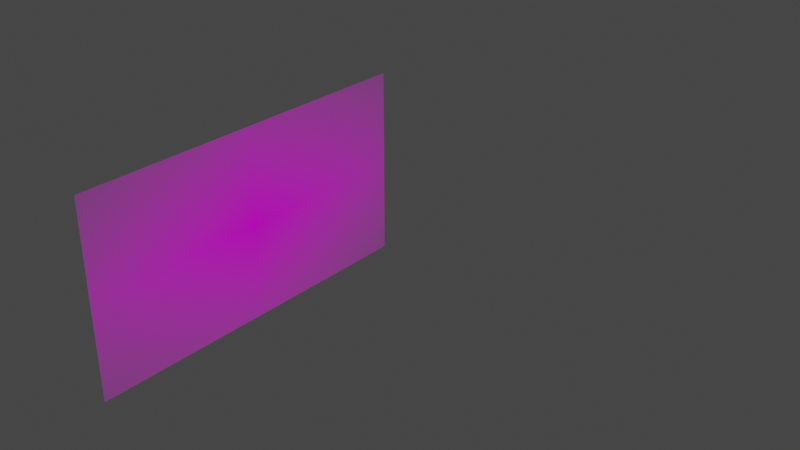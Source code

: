 # Source: scene.blend  (saved by Blender 2.82.7; exported with 4.5.12 LTS)
import bpy
from mathutils import Matrix  # noqa: F401  (used for matrix-valued properties, if any)

bpy.ops.wm.read_factory_settings(use_empty=True)
scene = bpy.context.scene
scene.name = 'Scene'

# ---- collections
col_collection = bpy.data.collections.new('Collection'); scene.collection.children.link(col_collection)

# ---- images (referenced by path relative to the original .blend; pixels are not part of the script)
import os
ASSET_DIR = os.environ.get("B2B_ASSET_DIR", "")  # directory of the original .blend (textures are referenced by path, not embedded)
HERE = os.path.dirname(os.path.abspath(__file__))  # packed textures are extracted next to this script under _unpacked/

def load_image(name, relpath, width, height, colorspace="sRGB"):
    """Load a texture the original file referenced (path relative to the .blend, or extracted next to this script)."""
    p = next((c for c in (os.path.join(HERE, relpath), os.path.join(ASSET_DIR, relpath)) if relpath and os.path.exists(c)), "")
    if p:
        img = bpy.data.images.load(p, check_existing=True)
        img.name = name
    else:  # same state as the original file: an image datablock whose file is absent (Cycles renders it pink)
        img = bpy.data.images.new(name, width, height)
        img.source = "FILE"
        img.filepath = "//" + (relpath or name)
    img.colorspace_settings.name = colorspace
    return img
img_capture_d_e_cran_2020_09_05_a__12_55_20_png = load_image('Capture d’écran 2020-09-05 à 12.55.20.png', 'Capture d’écran 2020-09-05 à 12.55.20.png', 1024, 1024, 'sRGB')

# ---- materials (node trees are filled in below, after node groups)
mat_capture_d_e_cran_2020_09_05_a__12_55_20 = bpy.data.materials.new('Capture d’écran 2020-09-05 à 12.55.20')
mat_capture_d_e_cran_2020_09_05_a__12_55_20.surface_render_method = 'BLENDED'
mat_capture_d_e_cran_2020_09_05_a__12_55_20.blend_method = 'BLEND'
mat_capture_d_e_cran_2020_09_05_a__12_55_20.use_transparent_shadow = False

# ---- material node trees
mat_capture_d_e_cran_2020_09_05_a__12_55_20.use_nodes = True; mat_capture_d_e_cran_2020_09_05_a__12_55_20.node_tree.nodes.clear()
_N = mat_capture_d_e_cran_2020_09_05_a__12_55_20.node_tree.nodes; _L = mat_capture_d_e_cran_2020_09_05_a__12_55_20.node_tree.links
n0 = _N.new('ShaderNodeOutputMaterial'); n0.name = 'Material Output'; n0.location = (300, 300)
n1 = _N.new('ShaderNodeTexImage'); n1.name = 'Image Texture'; n1.location = (-200, 300)
n1.image = img_capture_d_e_cran_2020_09_05_a__12_55_20_png
n1.extension = 'CLIP'
n2 = _N.new('ShaderNodeBsdfPrincipled'); n2.name = 'Principled BSDF'; n2.location = (0, 300)
n2.distribution = 'GGX'
n2.subsurface_method = 'BURLEY'
n2.inputs[3].default_value = 1.45
n2.inputs[27].default_value = (0.0, 0.0, 0.0, 1.0)
n2.inputs[28].default_value = 1.0
_L.new(n1.outputs[0], n2.inputs[0])
_L.new(n1.outputs[1], n2.inputs[4])
_L.new(n2.outputs[0], n0.inputs[0])
n0.is_active_output = True

# ---- world
world_world = bpy.data.worlds.new('World'); scene.world = world_world
world_world.use_nodes = True; world_world.node_tree.nodes.clear()
_N = world_world.node_tree.nodes; _L = world_world.node_tree.links
n0 = _N.new('ShaderNodeOutputWorld'); n0.name = 'World Output'; n0.location = (300, 300)
n1 = _N.new('ShaderNodeBackground'); n1.name = 'Background'; n1.location = (10, 300)
n1.inputs[0].default_value = (0.05088, 0.05088, 0.05088, 1.0)
_L.new(n1.outputs[0], n0.inputs[0])
n0.is_active_output = True
world_world.color = (0.05088, 0.05088, 0.05088)
world_world.use_sun_shadow = False
world_world.sun_shadow_jitter_overblur = 0.0

# ---- meshes
me_capture_d_e_cran_2020_09_05_a__12_55_20 = bpy.data.meshes.new('Capture d’écran 2020-09-05 à 12.55.20')
me_capture_d_e_cran_2020_09_05_a__12_55_20.from_pydata([(-0.9388, -0.5, 0.0), (0.9388, -0.5, 0.0), (-0.9388, 0.5, 0.0), (0.9388, 0.5, 0.0)], [], [(0, 1, 3, 2)])
_uv = me_capture_d_e_cran_2020_09_05_a__12_55_20.uv_layers.new(name='UVMap')
_uv.uv.foreach_set('vector', [0.0, 0.0, 1.0, 0.0, 1.0, 1.0, 0.0, 1.0])
me_capture_d_e_cran_2020_09_05_a__12_55_20.materials.append(mat_capture_d_e_cran_2020_09_05_a__12_55_20)
me_capture_d_e_cran_2020_09_05_a__12_55_20.use_remesh_fix_poles = True
me_capture_d_e_cran_2020_09_05_a__12_55_20.use_remesh_preserve_attributes = False
me_capture_d_e_cran_2020_09_05_a__12_55_20.use_mirror_vertex_groups = False
me_capture_d_e_cran_2020_09_05_a__12_55_20.update()

# ---- curves / text
cu_beziercurve = bpy.data.curves.new('BezierCurve', 'CURVE')
cu_beziercurve.dimensions = '3D'
_sp = cu_beziercurve.splines.new('BEZIER'); _sp.bezier_points.add(4)
_sp.bezier_points.foreach_set('co', [-1.365, 1.595, -0.256, -0.2713, -0.6071, 2.886, -0.9147, 2.471, 2.332, -1.369, 9.065, 2.527, -0.7874, 7.171, -0.5973])
_sp.bezier_points.foreach_set('handle_left', [-1.155, -0.192, -0.8646, -0.5409, -1.038, 2.326, -0.3591, 1.822, 3.531, -0.9288, 6.522, 2.487, -0.5569, 6.366, -0.501])
_sp.bezier_points.foreach_set('handle_right', [-1.515, 2.871, 0.1788, 0.4794, 0.5925, 4.445, -1.948, 3.679, 0.1005, -1.458, 9.579, 2.535, -1.135, 8.386, -0.7426])
for _p, _l, _r in zip(_sp.bezier_points, ['ALIGNED', 'ALIGNED', 'ALIGNED', 'ALIGNED', 'ALIGNED'], ['ALIGNED', 'ALIGNED', 'ALIGNED', 'ALIGNED', 'ALIGNED']): _p.handle_left_type = _l; _p.handle_right_type = _r
_sp.order_u = 0
_sp.order_v = 0
cu_beziercurve.use_path = True
cu_beziercurve.use_path_clamp = True
cu_beziercurve.fill_mode = 'FULL'
cu_beziercurve_001 = bpy.data.curves.new('BezierCurve.001', 'CURVE')
cu_beziercurve_001.dimensions = '3D'
_sp = cu_beziercurve_001.splines.new('BEZIER'); _sp.bezier_points.add(1)
_sp.bezier_points.foreach_set('co', [-2.323, 0.0, -5.782e-08, 1.0, 0.0, 0.0])
_sp.bezier_points.foreach_set('handle_left', [-2.379, 0.001856, 0.09636, 0.9809, 0.0, 1.626e-06])
_sp.bezier_points.foreach_set('handle_right', [-2.306, -0.0005703, -0.02961, 1.027, 0.0, -2.286e-06])
for _p, _l, _r in zip(_sp.bezier_points, ['ALIGNED', 'ALIGNED'], ['ALIGNED', 'ALIGNED']): _p.handle_left_type = _l; _p.handle_right_type = _r
_sp.order_u = 0
_sp.order_v = 0
cu_beziercurve_001.use_path = True
cu_beziercurve_001.use_path_clamp = True
cu_beziercurve_001.fill_mode = 'FULL'

# ---- objects
ob_capture_d_e_cran_2020_09_05_a__12_55_20 = bpy.data.objects.new('Capture d’écran 2020-09-05 à 12.55.20', me_capture_d_e_cran_2020_09_05_a__12_55_20)
ob_beziercurve = bpy.data.objects.new('BezierCurve', cu_beziercurve)
ob_beziercurve_001 = bpy.data.objects.new('BezierCurve.001', cu_beziercurve_001)

# ---- transforms, parenting, visibility, modifiers, constraints
ob_capture_d_e_cran_2020_09_05_a__12_55_20.location = (-6.654, 0.0, 0.0)
ob_capture_d_e_cran_2020_09_05_a__12_55_20.rotation_euler = (1.571, 0.0, 1.571)
ob_capture_d_e_cran_2020_09_05_a__12_55_20.scale = (5.26, 5.26, 5.26)
ob_capture_d_e_cran_2020_09_05_a__12_55_20.lineart.crease_threshold = 0.0
ob_beziercurve.location = (0.4405, -3.251, 0.0)
ob_beziercurve.lineart.crease_threshold = 0.0
ob_beziercurve_001.location = (-2.661, -0.03935, 0.9927)
ob_beziercurve_001.rotation_euler = (0.0, 1.571, 0.0)
ob_beziercurve_001.lineart.crease_threshold = 0.0

# ---- collection membership
col_collection.objects.link(ob_capture_d_e_cran_2020_09_05_a__12_55_20)
col_collection.objects.link(ob_beziercurve)
col_collection.objects.link(ob_beziercurve_001)

# ---- scene / render settings (as saved in the file)
scene.frame_start = 1; scene.frame_end = 250; scene.frame_set(0)
scene.render.engine = 'BLENDER_EEVEE_NEXT'
scene.cycles.use_denoising = False
scene.cycles.samples = 128
scene.cycles.sampling_pattern = 'TABULATED_SOBOL'
scene.cycles.use_adaptive_sampling = False
scene.cycles.use_light_tree = False
scene.view_settings.view_transform = 'Filmic'
bpy.context.view_layer.update()

# ---- added for rendering (the .blend has no active camera and no usable light): camera, sun
cam_auto = bpy.data.cameras.new('AutoCamera')
cam_auto.lens = 50.0
cam_auto.sensor_width = 36.0
cam_auto.clip_end = 1000.0
ob_auto_camera = bpy.data.objects.new('AutoCamera', cam_auto)
scene.collection.objects.link(ob_auto_camera)
ob_auto_camera.location = (11.8677, -16.5941, 12.5955)
ob_auto_camera.rotation_euler = (1.09748, -7.21219e-08, 0.694738)
scene.camera = ob_auto_camera
light_auto_sun = bpy.data.lights.new('AutoSun', 'SUN')
light_auto_sun.energy = 3.0
light_auto_sun.angle = 0.0523599
ob_auto_sun = bpy.data.objects.new('AutoSun', light_auto_sun)
scene.collection.objects.link(ob_auto_sun)
ob_auto_sun.rotation_euler = (0.872665, 0.174533, 0.523599)
bpy.context.view_layer.update()
